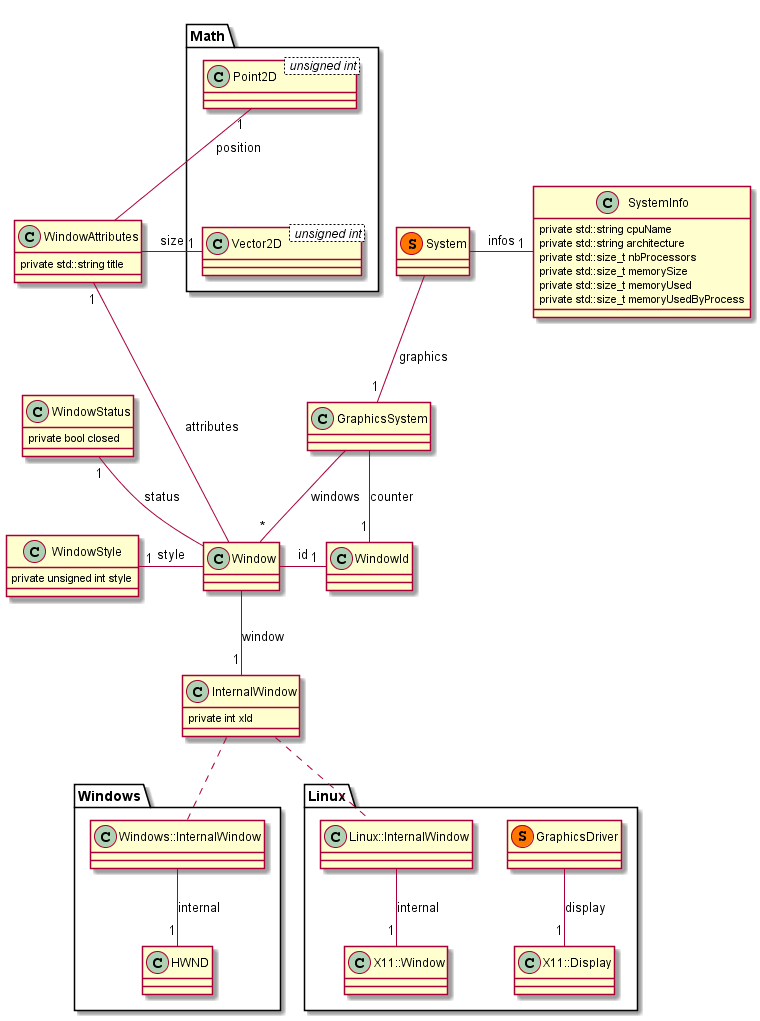

The diagram above was rendered by PlantUML. Its source (embedded in the PNG):
@startuml
    class System << (S, #FF7700) >> {
    }
    class GraphicsSystem {
    }
    class SystemInfo {
        private std::string cpuName
        private std::string architecture
        private std::size_t nbProcessors
        private std::size_t memorySize
        private std::size_t memoryUsed
        private std::size_t memoryUsedByProcess
    }
    class Window {
    }
    class WindowAttributes {
        private std::string title
    }
    class WindowStatus {
        private bool closed
    }
    class WindowStyle {
        private unsigned int style
    }
    System -right- "1" SystemInfo : infos
    System -down- "1" GraphicsSystem : graphics
    GraphicsSystem -right- "1" WindowId : counter
    GraphicsSystem -down- "*" Window : windows
    Window -right- "1" WindowId : id
    Window -down- "1" InternalWindow : window
    Window -left- "1" WindowAttributes : attributes
    Window -left- "1" WindowStatus : status
    Window -left- "1" WindowStyle : style
    WindowStyle -up[hidden]- WindowStatus
    WindowStatus -up[hidden]- WindowAttributes
    package Math {
        class Point2D < unsigned int > {
        }
        class Vector2D < unsigned int > {
        }
        WindowAttributes --left- "1" Point2D : position
        WindowAttributes --left- "1" Vector2D : size
        Point2D -down[hidden]- Vector2D
    }
    package Windows {
        class InternalWindow {
        }
        Windows::InternalWindow -down- "1" HWND : internal
        InternalWindow .down. Windows::InternalWindow
    }
    package Linux {
        class InternalWindow {
            private int xId
        }
        class GraphicsDriver << (S, #FF7700) >> {
        }
        GraphicsDriver -down- "1" X11::Display : display
        Linux::InternalWindow -down- "1" X11::Window : internal
        InternalWindow .down. Linux::InternalWindow
    }
@enduml